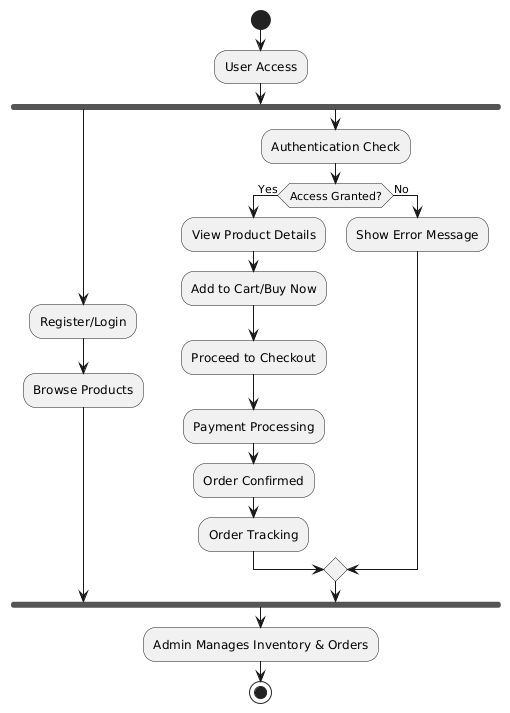

The diagram above was rendered by PlantUML. Its source (embedded in the PNG):
@startuml
start
:User Access;
  fork
    :Register/Login;
    :Browse Products;
  fork again
    :Authentication Check;
    if (Access Granted?) then (Yes)
        :View Product Details;
        :Add to Cart/Buy Now;
        :Proceed to Checkout;
        :Payment Processing;
        :Order Confirmed;
        :Order Tracking;
    else (No)
        :Show Error Message;
    endif
  end fork
:Admin Manages Inventory & Orders;
stop
@enduml